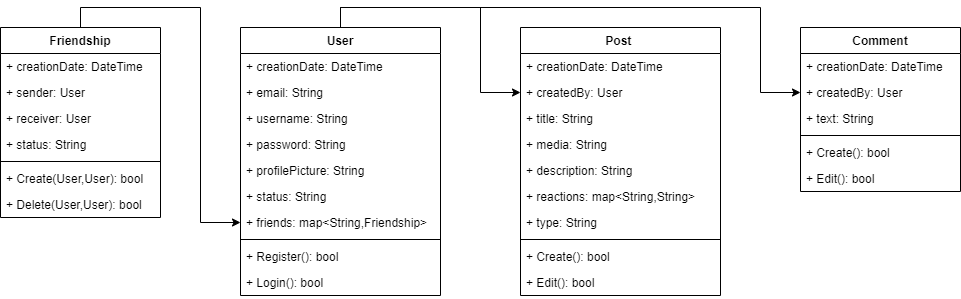

The diagram above was exported from draw.io. Its source (the exported page's mxGraphModel, read from the mxfile embedded in the PNG):
<mxGraphModel dx="2187" dy="802" grid="1" gridSize="10" guides="1" tooltips="1" connect="1" arrows="1" fold="1" page="1" pageScale="1" pageWidth="827" pageHeight="1169" math="0" shadow="0">
  <root>
    <mxCell id="WIyWlLk6GJQsqaUBKTNV-0" />
    <mxCell id="WIyWlLk6GJQsqaUBKTNV-1" parent="WIyWlLk6GJQsqaUBKTNV-0" />
    <mxCell id="b9gzCZUjrOecEZjiCqT1-46" style="edgeStyle=orthogonalEdgeStyle;rounded=0;orthogonalLoop=1;jettySize=auto;html=1;exitX=0.5;exitY=0;exitDx=0;exitDy=0;entryX=0;entryY=0.5;entryDx=0;entryDy=0;" edge="1" parent="WIyWlLk6GJQsqaUBKTNV-1" source="b9gzCZUjrOecEZjiCqT1-0" target="b9gzCZUjrOecEZjiCqT1-11">
      <mxGeometry relative="1" as="geometry" />
    </mxCell>
    <mxCell id="b9gzCZUjrOecEZjiCqT1-47" style="edgeStyle=orthogonalEdgeStyle;rounded=0;orthogonalLoop=1;jettySize=auto;html=1;exitX=0.5;exitY=0;exitDx=0;exitDy=0;entryX=0;entryY=0.5;entryDx=0;entryDy=0;" edge="1" parent="WIyWlLk6GJQsqaUBKTNV-1" source="b9gzCZUjrOecEZjiCqT1-0" target="b9gzCZUjrOecEZjiCqT1-41">
      <mxGeometry relative="1" as="geometry">
        <Array as="points">
          <mxPoint x="60" y="100" />
          <mxPoint x="480" y="100" />
        </Array>
      </mxGeometry>
    </mxCell>
    <mxCell id="b9gzCZUjrOecEZjiCqT1-0" value="User" style="swimlane;fontStyle=1;align=center;verticalAlign=top;childLayout=stackLayout;horizontal=1;startSize=26;horizontalStack=0;resizeParent=1;resizeParentMax=0;resizeLast=0;collapsible=1;marginBottom=0;" vertex="1" parent="WIyWlLk6GJQsqaUBKTNV-1">
      <mxGeometry x="-40" y="120" width="200" height="268" as="geometry" />
    </mxCell>
    <mxCell id="b9gzCZUjrOecEZjiCqT1-39" value="+ creationDate: DateTime" style="text;strokeColor=none;fillColor=none;align=left;verticalAlign=top;spacingLeft=4;spacingRight=4;overflow=hidden;rotatable=0;points=[[0,0.5],[1,0.5]];portConstraint=eastwest;" vertex="1" parent="b9gzCZUjrOecEZjiCqT1-0">
      <mxGeometry y="26" width="200" height="26" as="geometry" />
    </mxCell>
    <mxCell id="b9gzCZUjrOecEZjiCqT1-1" value="+ email: String" style="text;strokeColor=none;fillColor=none;align=left;verticalAlign=top;spacingLeft=4;spacingRight=4;overflow=hidden;rotatable=0;points=[[0,0.5],[1,0.5]];portConstraint=eastwest;" vertex="1" parent="b9gzCZUjrOecEZjiCqT1-0">
      <mxGeometry y="52" width="200" height="26" as="geometry" />
    </mxCell>
    <mxCell id="b9gzCZUjrOecEZjiCqT1-4" value="+ username: String" style="text;strokeColor=none;fillColor=none;align=left;verticalAlign=top;spacingLeft=4;spacingRight=4;overflow=hidden;rotatable=0;points=[[0,0.5],[1,0.5]];portConstraint=eastwest;" vertex="1" parent="b9gzCZUjrOecEZjiCqT1-0">
      <mxGeometry y="78" width="200" height="26" as="geometry" />
    </mxCell>
    <mxCell id="b9gzCZUjrOecEZjiCqT1-5" value="+ password: String" style="text;strokeColor=none;fillColor=none;align=left;verticalAlign=top;spacingLeft=4;spacingRight=4;overflow=hidden;rotatable=0;points=[[0,0.5],[1,0.5]];portConstraint=eastwest;" vertex="1" parent="b9gzCZUjrOecEZjiCqT1-0">
      <mxGeometry y="104" width="200" height="26" as="geometry" />
    </mxCell>
    <mxCell id="b9gzCZUjrOecEZjiCqT1-6" value="+ profilePicture: String" style="text;strokeColor=none;fillColor=none;align=left;verticalAlign=top;spacingLeft=4;spacingRight=4;overflow=hidden;rotatable=0;points=[[0,0.5],[1,0.5]];portConstraint=eastwest;" vertex="1" parent="b9gzCZUjrOecEZjiCqT1-0">
      <mxGeometry y="130" width="200" height="26" as="geometry" />
    </mxCell>
    <mxCell id="b9gzCZUjrOecEZjiCqT1-26" value="+ status: String" style="text;strokeColor=none;fillColor=none;align=left;verticalAlign=top;spacingLeft=4;spacingRight=4;overflow=hidden;rotatable=0;points=[[0,0.5],[1,0.5]];portConstraint=eastwest;" vertex="1" parent="b9gzCZUjrOecEZjiCqT1-0">
      <mxGeometry y="156" width="200" height="26" as="geometry" />
    </mxCell>
    <mxCell id="b9gzCZUjrOecEZjiCqT1-7" value="+ friends: map&lt;String,Friendship&gt;" style="text;strokeColor=none;fillColor=none;align=left;verticalAlign=top;spacingLeft=4;spacingRight=4;overflow=hidden;rotatable=0;points=[[0,0.5],[1,0.5]];portConstraint=eastwest;" vertex="1" parent="b9gzCZUjrOecEZjiCqT1-0">
      <mxGeometry y="182" width="200" height="26" as="geometry" />
    </mxCell>
    <mxCell id="b9gzCZUjrOecEZjiCqT1-2" value="" style="line;strokeWidth=1;fillColor=none;align=left;verticalAlign=middle;spacingTop=-1;spacingLeft=3;spacingRight=3;rotatable=0;labelPosition=right;points=[];portConstraint=eastwest;" vertex="1" parent="b9gzCZUjrOecEZjiCqT1-0">
      <mxGeometry y="208" width="200" height="8" as="geometry" />
    </mxCell>
    <mxCell id="b9gzCZUjrOecEZjiCqT1-3" value="+ Register(): bool" style="text;strokeColor=none;fillColor=none;align=left;verticalAlign=top;spacingLeft=4;spacingRight=4;overflow=hidden;rotatable=0;points=[[0,0.5],[1,0.5]];portConstraint=eastwest;" vertex="1" parent="b9gzCZUjrOecEZjiCqT1-0">
      <mxGeometry y="216" width="200" height="26" as="geometry" />
    </mxCell>
    <mxCell id="b9gzCZUjrOecEZjiCqT1-8" value="+ Login(): bool" style="text;strokeColor=none;fillColor=none;align=left;verticalAlign=top;spacingLeft=4;spacingRight=4;overflow=hidden;rotatable=0;points=[[0,0.5],[1,0.5]];portConstraint=eastwest;" vertex="1" parent="b9gzCZUjrOecEZjiCqT1-0">
      <mxGeometry y="242" width="200" height="26" as="geometry" />
    </mxCell>
    <mxCell id="b9gzCZUjrOecEZjiCqT1-10" value="Post " style="swimlane;fontStyle=1;align=center;verticalAlign=top;childLayout=stackLayout;horizontal=1;startSize=26;horizontalStack=0;resizeParent=1;resizeParentMax=0;resizeLast=0;collapsible=1;marginBottom=0;" vertex="1" parent="WIyWlLk6GJQsqaUBKTNV-1">
      <mxGeometry x="240" y="120" width="200" height="268" as="geometry" />
    </mxCell>
    <mxCell id="b9gzCZUjrOecEZjiCqT1-45" value="+ creationDate: DateTime" style="text;strokeColor=none;fillColor=none;align=left;verticalAlign=top;spacingLeft=4;spacingRight=4;overflow=hidden;rotatable=0;points=[[0,0.5],[1,0.5]];portConstraint=eastwest;" vertex="1" parent="b9gzCZUjrOecEZjiCqT1-10">
      <mxGeometry y="26" width="200" height="26" as="geometry" />
    </mxCell>
    <mxCell id="b9gzCZUjrOecEZjiCqT1-11" value="+ createdBy: User" style="text;strokeColor=none;fillColor=none;align=left;verticalAlign=top;spacingLeft=4;spacingRight=4;overflow=hidden;rotatable=0;points=[[0,0.5],[1,0.5]];portConstraint=eastwest;" vertex="1" parent="b9gzCZUjrOecEZjiCqT1-10">
      <mxGeometry y="52" width="200" height="26" as="geometry" />
    </mxCell>
    <mxCell id="b9gzCZUjrOecEZjiCqT1-14" value="+ title: String" style="text;strokeColor=none;fillColor=none;align=left;verticalAlign=top;spacingLeft=4;spacingRight=4;overflow=hidden;rotatable=0;points=[[0,0.5],[1,0.5]];portConstraint=eastwest;" vertex="1" parent="b9gzCZUjrOecEZjiCqT1-10">
      <mxGeometry y="78" width="200" height="26" as="geometry" />
    </mxCell>
    <mxCell id="b9gzCZUjrOecEZjiCqT1-15" value="+ media: String" style="text;strokeColor=none;fillColor=none;align=left;verticalAlign=top;spacingLeft=4;spacingRight=4;overflow=hidden;rotatable=0;points=[[0,0.5],[1,0.5]];portConstraint=eastwest;" vertex="1" parent="b9gzCZUjrOecEZjiCqT1-10">
      <mxGeometry y="104" width="200" height="26" as="geometry" />
    </mxCell>
    <mxCell id="b9gzCZUjrOecEZjiCqT1-16" value="+ description: String" style="text;strokeColor=none;fillColor=none;align=left;verticalAlign=top;spacingLeft=4;spacingRight=4;overflow=hidden;rotatable=0;points=[[0,0.5],[1,0.5]];portConstraint=eastwest;" vertex="1" parent="b9gzCZUjrOecEZjiCqT1-10">
      <mxGeometry y="130" width="200" height="26" as="geometry" />
    </mxCell>
    <mxCell id="b9gzCZUjrOecEZjiCqT1-18" value="+ reactions: map&lt;String,String&gt;" style="text;strokeColor=none;fillColor=none;align=left;verticalAlign=top;spacingLeft=4;spacingRight=4;overflow=hidden;rotatable=0;points=[[0,0.5],[1,0.5]];portConstraint=eastwest;" vertex="1" parent="b9gzCZUjrOecEZjiCqT1-10">
      <mxGeometry y="156" width="200" height="26" as="geometry" />
    </mxCell>
    <mxCell id="b9gzCZUjrOecEZjiCqT1-19" value="+ type: String" style="text;strokeColor=none;fillColor=none;align=left;verticalAlign=top;spacingLeft=4;spacingRight=4;overflow=hidden;rotatable=0;points=[[0,0.5],[1,0.5]];portConstraint=eastwest;" vertex="1" parent="b9gzCZUjrOecEZjiCqT1-10">
      <mxGeometry y="182" width="200" height="26" as="geometry" />
    </mxCell>
    <mxCell id="b9gzCZUjrOecEZjiCqT1-12" value="" style="line;strokeWidth=1;fillColor=none;align=left;verticalAlign=middle;spacingTop=-1;spacingLeft=3;spacingRight=3;rotatable=0;labelPosition=right;points=[];portConstraint=eastwest;" vertex="1" parent="b9gzCZUjrOecEZjiCqT1-10">
      <mxGeometry y="208" width="200" height="8" as="geometry" />
    </mxCell>
    <mxCell id="b9gzCZUjrOecEZjiCqT1-13" value="+ Create(): bool" style="text;strokeColor=none;fillColor=none;align=left;verticalAlign=top;spacingLeft=4;spacingRight=4;overflow=hidden;rotatable=0;points=[[0,0.5],[1,0.5]];portConstraint=eastwest;" vertex="1" parent="b9gzCZUjrOecEZjiCqT1-10">
      <mxGeometry y="216" width="200" height="26" as="geometry" />
    </mxCell>
    <mxCell id="b9gzCZUjrOecEZjiCqT1-20" value="+ Edit(): bool" style="text;strokeColor=none;fillColor=none;align=left;verticalAlign=top;spacingLeft=4;spacingRight=4;overflow=hidden;rotatable=0;points=[[0,0.5],[1,0.5]];portConstraint=eastwest;" vertex="1" parent="b9gzCZUjrOecEZjiCqT1-10">
      <mxGeometry y="242" width="200" height="26" as="geometry" />
    </mxCell>
    <mxCell id="b9gzCZUjrOecEZjiCqT1-44" style="edgeStyle=orthogonalEdgeStyle;rounded=0;orthogonalLoop=1;jettySize=auto;html=1;exitX=0.5;exitY=0;exitDx=0;exitDy=0;entryX=0;entryY=0.5;entryDx=0;entryDy=0;" edge="1" parent="WIyWlLk6GJQsqaUBKTNV-1" source="b9gzCZUjrOecEZjiCqT1-27" target="b9gzCZUjrOecEZjiCqT1-7">
      <mxGeometry relative="1" as="geometry" />
    </mxCell>
    <mxCell id="b9gzCZUjrOecEZjiCqT1-27" value="Friendship" style="swimlane;fontStyle=1;align=center;verticalAlign=top;childLayout=stackLayout;horizontal=1;startSize=26;horizontalStack=0;resizeParent=1;resizeParentMax=0;resizeLast=0;collapsible=1;marginBottom=0;" vertex="1" parent="WIyWlLk6GJQsqaUBKTNV-1">
      <mxGeometry x="-280" y="120" width="160" height="190" as="geometry" />
    </mxCell>
    <mxCell id="b9gzCZUjrOecEZjiCqT1-28" value="+ creationDate: DateTime" style="text;strokeColor=none;fillColor=none;align=left;verticalAlign=top;spacingLeft=4;spacingRight=4;overflow=hidden;rotatable=0;points=[[0,0.5],[1,0.5]];portConstraint=eastwest;" vertex="1" parent="b9gzCZUjrOecEZjiCqT1-27">
      <mxGeometry y="26" width="160" height="26" as="geometry" />
    </mxCell>
    <mxCell id="b9gzCZUjrOecEZjiCqT1-33" value="+ sender: User" style="text;strokeColor=none;fillColor=none;align=left;verticalAlign=top;spacingLeft=4;spacingRight=4;overflow=hidden;rotatable=0;points=[[0,0.5],[1,0.5]];portConstraint=eastwest;" vertex="1" parent="b9gzCZUjrOecEZjiCqT1-27">
      <mxGeometry y="52" width="160" height="26" as="geometry" />
    </mxCell>
    <mxCell id="b9gzCZUjrOecEZjiCqT1-42" value="+ receiver: User" style="text;strokeColor=none;fillColor=none;align=left;verticalAlign=top;spacingLeft=4;spacingRight=4;overflow=hidden;rotatable=0;points=[[0,0.5],[1,0.5]];portConstraint=eastwest;" vertex="1" parent="b9gzCZUjrOecEZjiCqT1-27">
      <mxGeometry y="78" width="160" height="26" as="geometry" />
    </mxCell>
    <mxCell id="b9gzCZUjrOecEZjiCqT1-34" value="+ status: String" style="text;strokeColor=none;fillColor=none;align=left;verticalAlign=top;spacingLeft=4;spacingRight=4;overflow=hidden;rotatable=0;points=[[0,0.5],[1,0.5]];portConstraint=eastwest;" vertex="1" parent="b9gzCZUjrOecEZjiCqT1-27">
      <mxGeometry y="104" width="160" height="26" as="geometry" />
    </mxCell>
    <mxCell id="b9gzCZUjrOecEZjiCqT1-29" value="" style="line;strokeWidth=1;fillColor=none;align=left;verticalAlign=middle;spacingTop=-1;spacingLeft=3;spacingRight=3;rotatable=0;labelPosition=right;points=[];portConstraint=eastwest;" vertex="1" parent="b9gzCZUjrOecEZjiCqT1-27">
      <mxGeometry y="130" width="160" height="8" as="geometry" />
    </mxCell>
    <mxCell id="b9gzCZUjrOecEZjiCqT1-30" value="+ Create(User,User): bool" style="text;strokeColor=none;fillColor=none;align=left;verticalAlign=top;spacingLeft=4;spacingRight=4;overflow=hidden;rotatable=0;points=[[0,0.5],[1,0.5]];portConstraint=eastwest;" vertex="1" parent="b9gzCZUjrOecEZjiCqT1-27">
      <mxGeometry y="138" width="160" height="26" as="geometry" />
    </mxCell>
    <mxCell id="b9gzCZUjrOecEZjiCqT1-32" value="+ Delete(User,User): bool" style="text;strokeColor=none;fillColor=none;align=left;verticalAlign=top;spacingLeft=4;spacingRight=4;overflow=hidden;rotatable=0;points=[[0,0.5],[1,0.5]];portConstraint=eastwest;" vertex="1" parent="b9gzCZUjrOecEZjiCqT1-27">
      <mxGeometry y="164" width="160" height="26" as="geometry" />
    </mxCell>
    <mxCell id="b9gzCZUjrOecEZjiCqT1-35" value="Comment" style="swimlane;fontStyle=1;align=center;verticalAlign=top;childLayout=stackLayout;horizontal=1;startSize=26;horizontalStack=0;resizeParent=1;resizeParentMax=0;resizeLast=0;collapsible=1;marginBottom=0;" vertex="1" parent="WIyWlLk6GJQsqaUBKTNV-1">
      <mxGeometry x="520" y="120" width="160" height="164" as="geometry" />
    </mxCell>
    <mxCell id="b9gzCZUjrOecEZjiCqT1-36" value="+ creationDate: DateTime" style="text;strokeColor=none;fillColor=none;align=left;verticalAlign=top;spacingLeft=4;spacingRight=4;overflow=hidden;rotatable=0;points=[[0,0.5],[1,0.5]];portConstraint=eastwest;" vertex="1" parent="b9gzCZUjrOecEZjiCqT1-35">
      <mxGeometry y="26" width="160" height="26" as="geometry" />
    </mxCell>
    <mxCell id="b9gzCZUjrOecEZjiCqT1-41" value="+ createdBy: User" style="text;strokeColor=none;fillColor=none;align=left;verticalAlign=top;spacingLeft=4;spacingRight=4;overflow=hidden;rotatable=0;points=[[0,0.5],[1,0.5]];portConstraint=eastwest;" vertex="1" parent="b9gzCZUjrOecEZjiCqT1-35">
      <mxGeometry y="52" width="160" height="26" as="geometry" />
    </mxCell>
    <mxCell id="b9gzCZUjrOecEZjiCqT1-40" value="+ text: String" style="text;strokeColor=none;fillColor=none;align=left;verticalAlign=top;spacingLeft=4;spacingRight=4;overflow=hidden;rotatable=0;points=[[0,0.5],[1,0.5]];portConstraint=eastwest;" vertex="1" parent="b9gzCZUjrOecEZjiCqT1-35">
      <mxGeometry y="78" width="160" height="26" as="geometry" />
    </mxCell>
    <mxCell id="b9gzCZUjrOecEZjiCqT1-37" value="" style="line;strokeWidth=1;fillColor=none;align=left;verticalAlign=middle;spacingTop=-1;spacingLeft=3;spacingRight=3;rotatable=0;labelPosition=right;points=[];portConstraint=eastwest;" vertex="1" parent="b9gzCZUjrOecEZjiCqT1-35">
      <mxGeometry y="104" width="160" height="8" as="geometry" />
    </mxCell>
    <mxCell id="b9gzCZUjrOecEZjiCqT1-38" value="+ Create(): bool" style="text;strokeColor=none;fillColor=none;align=left;verticalAlign=top;spacingLeft=4;spacingRight=4;overflow=hidden;rotatable=0;points=[[0,0.5],[1,0.5]];portConstraint=eastwest;" vertex="1" parent="b9gzCZUjrOecEZjiCqT1-35">
      <mxGeometry y="112" width="160" height="26" as="geometry" />
    </mxCell>
    <mxCell id="b9gzCZUjrOecEZjiCqT1-43" value="+ Edit(): bool" style="text;strokeColor=none;fillColor=none;align=left;verticalAlign=top;spacingLeft=4;spacingRight=4;overflow=hidden;rotatable=0;points=[[0,0.5],[1,0.5]];portConstraint=eastwest;" vertex="1" parent="b9gzCZUjrOecEZjiCqT1-35">
      <mxGeometry y="138" width="160" height="26" as="geometry" />
    </mxCell>
  </root>
</mxGraphModel>